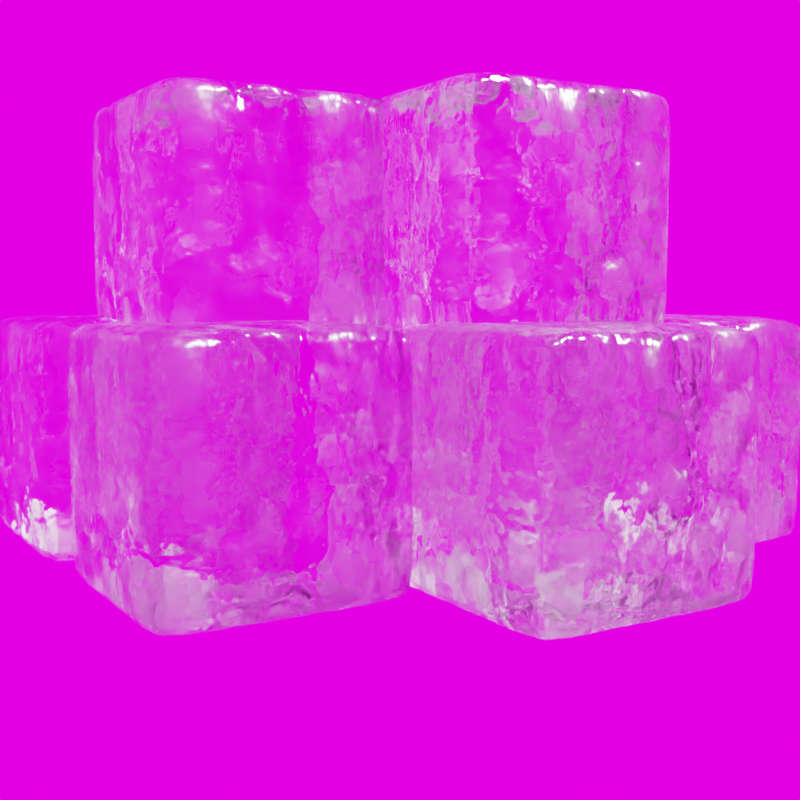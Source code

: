 # Source: icecube1.blend  (saved by Blender 3.5.10; exported with 4.5.12 LTS)
import bpy
from mathutils import Matrix  # noqa: F401  (used for matrix-valued properties, if any)

bpy.ops.wm.read_factory_settings(use_empty=True)
scene = bpy.context.scene
scene.name = 'Scene'

# ---- collections
col_collection = bpy.data.collections.new('Collection'); scene.collection.children.link(col_collection)

# ---- images (referenced by path relative to the original .blend; pixels are not part of the script)
import os
ASSET_DIR = os.environ.get("B2B_ASSET_DIR", "")  # directory of the original .blend (textures are referenced by path, not embedded)
HERE = os.path.dirname(os.path.abspath(__file__))  # packed textures are extracted next to this script under _unpacked/

def load_image(name, relpath, width, height, colorspace="sRGB"):
    """Load a texture the original file referenced (path relative to the .blend, or extracted next to this script)."""
    p = next((c for c in (os.path.join(HERE, relpath), os.path.join(ASSET_DIR, relpath)) if relpath and os.path.exists(c)), "")
    if p:
        img = bpy.data.images.load(p, check_existing=True)
        img.name = name
    else:  # same state as the original file: an image datablock whose file is absent (Cycles renders it pink)
        img = bpy.data.images.new(name, width, height)
        img.source = "FILE"
        img.filepath = "//" + (relpath or name)
    img.colorspace_settings.name = colorspace
    return img
img_snowy_field_4k_exr = load_image('snowy_field_4k.exr', 'snowy_field_4k.exr', 1024, 1024, 'Linear Rec.709')

# ---- materials (node trees are filled in below, after node groups)
mat_ice = bpy.data.materials.new('Ice')
mat_ice.alpha_threshold = 0.0
mat_ice.use_raytrace_refraction = True
mat_ice.use_screen_refraction = True
mat_ice.thickness_mode = 'SLAB'
mat_ice.roughness = 0.5
mat_ice.line_color = (0.0, 0.0, 0.0, 1.0)
mat_material = bpy.data.materials.new('Material')

# ---- material node trees
mat_ice.use_nodes = True; mat_ice.node_tree.nodes.clear()
_N = mat_ice.node_tree.nodes; _L = mat_ice.node_tree.links
n0 = _N.new('ShaderNodeOutputMaterial'); n0.name = 'Material Output'; n0.location = (263, 260)
n1 = _N.new('ShaderNodeBsdfPrincipled'); n1.name = 'Principled BSDF'; n1.location = (-25, 235)
n1.distribution = 'GGX'
n1.subsurface_method = 'RANDOM_WALK_SKIN'
n1.inputs[3].default_value = 1.309
n1.inputs[18].default_value = 1.0
n1.inputs[27].default_value = (0.0, 0.0, 0.0, 1.0)
n1.inputs[28].default_value = 0.15
n2 = _N.new('ShaderNodeBump'); n2.name = 'Bump'; n2.location = (-363, -244)
n2.inputs[1].default_value = 0.1
n2.inputs[2].default_value = 1.0
n3 = _N.new('ShaderNodeTexNoise'); n3.name = 'Noise Texture'; n3.location = (-748, -256)
n3.inputs[2].default_value = 5.1
n3.inputs[3].default_value = 2.9
n3.inputs[4].default_value = 0.373
n4 = _N.new('ShaderNodeValToRGB'); n4.name = 'ColorRamp'; n4.location = (-453, 44)
while len(n4.color_ramp.elements) > 1: n4.color_ramp.elements.remove(n4.color_ramp.elements[-1])
n4.color_ramp.elements[0].position = 0.3818; n4.color_ramp.elements[0].color = (0.03548, 0.03548, 0.03548, 1.0)
_e = n4.color_ramp.elements.new(1.0); _e.color = (0.6483, 0.6483, 0.6483, 1.0)
n5 = _N.new('ShaderNodeValue'); n5.name = 'Value'; n5.location = (263, 100)
n5.outputs[0].default_value = 0.0
_L.new(n1.outputs[0], n0.inputs[0])
_L.new(n3.outputs[0], n2.inputs[3])
_L.new(n2.outputs[0], n1.inputs[5])
_L.new(n3.outputs[0], n4.inputs[0])
_L.new(n4.outputs[0], n1.inputs[2])
_L.new(n5.outputs[0], n0.inputs[3])
n0.is_active_output = True
mat_material.use_nodes = True; mat_material.node_tree.nodes.clear()
_N = mat_material.node_tree.nodes; _L = mat_material.node_tree.links
n0 = _N.new('ShaderNodeBsdfPrincipled'); n0.name = 'Principled BSDF'; n0.location = (10, 300)
n0.distribution = 'GGX'
n0.subsurface_method = 'RANDOM_WALK_SKIN'
n0.inputs[0].default_value = (1.0, 1.0, 1.0, 1.0)
n0.inputs[1].default_value = 1.0
n0.inputs[2].default_value = 0.2795
n0.inputs[3].default_value = 1.45
n0.inputs[27].default_value = (0.0, 0.0, 0.0, 1.0)
n0.inputs[28].default_value = 1.0
n1 = _N.new('ShaderNodeOutputMaterial'); n1.name = 'Material Output'; n1.location = (300, 300)
_L.new(n0.outputs[0], n1.inputs[0])
n1.is_active_output = True

# ---- world
world_world = bpy.data.worlds.new('World'); scene.world = world_world
world_world.use_nodes = True; world_world.node_tree.nodes.clear()
_N = world_world.node_tree.nodes; _L = world_world.node_tree.links
n0 = _N.new('ShaderNodeOutputWorld'); n0.name = 'World Output'; n0.location = (300, 300)
n1 = _N.new('ShaderNodeBackground'); n1.name = 'Background'; n1.location = (10, 300)
n1.inputs[1].default_value = 2.0
n2 = _N.new('ShaderNodeTexEnvironment'); n2.name = 'Environment Texture'; n2.location = (-280, 280)
n2.image = img_snowy_field_4k_exr
_L.new(n1.outputs[0], n0.inputs[0])
_L.new(n2.outputs[0], n1.inputs[0])
n0.is_active_output = True
world_world.color = (0.05088, 0.05088, 0.05088)
world_world.use_sun_shadow = False
world_world.sun_shadow_jitter_overblur = 0.0

# ---- cameras
cam_camera = bpy.data.cameras.new('Camera')
cam_camera.clip_end = 100.0
cam_camera.ortho_scale = 7.314

# ---- lights
light_light = bpy.data.lights.new('Light', 'SUN')
light_light.transmission_factor = 0.0
light_light.angle = 0.1993
light_light.energy = 50.0
light_light.shadow_soft_size = 0.1
light_light.shadow_cascade_max_distance = 1000.0
light_light.cycles.is_caustics_light = True

# ---- meshes
me_cube = bpy.data.meshes.new('Cube')
me_cube.from_pydata([(1.0, 1.0, 1.0), (1.0, 1.0, -1.0), (1.0, -1.0, 1.0), (1.0, -1.0, -1.0), (-1.0, 1.0, 1.0), (-1.0, 1.0, -1.0), (-1.0, -1.0, 1.0), (-1.0, -1.0, -1.0)], [], [(0, 4, 6, 2), (3, 2, 6, 7), (7, 6, 4, 5), (5, 1, 3, 7), (1, 0, 2, 3), (5, 4, 0, 1)])
me_cube.polygons.foreach_set('use_smooth', [True] * 6)
_uv = me_cube.uv_layers.new(name='UVMap')
_uv.uv.foreach_set('vector', [0.625, 0.5, 0.875, 0.5, 0.875, 0.75, 0.625, 0.75, 0.375, 0.75, 0.625, 0.75, 0.625, 1.0, 0.375, 1.0, 0.375, 0.0, 0.625, 0.0, 0.625, 0.25, 0.375, 0.25, 0.125, 0.5, 0.375, 0.5, 0.375, 0.75, 0.125, 0.75, 0.375, 0.5, 0.625, 0.5, 0.625, 0.75, 0.375, 0.75, 0.375, 0.25, 0.625, 0.25, 0.625, 0.5, 0.375, 0.5])
me_cube.materials.append(mat_ice)
me_cube.use_mirror_vertex_groups = False
me_cube.update()
me_plane = bpy.data.meshes.new('Plane')
me_plane.from_pydata([(-1.0, -1.0, -0.344), (1.0, -1.0, -0.344), (-1.0, 1.0, -0.344), (1.0, 1.0, -0.344)], [], [(0, 1, 3, 2)])
_uv = me_plane.uv_layers.new(name='UVMap')
_uv.uv.foreach_set('vector', [0.0, 0.0, 1.0, 0.0, 1.0, 1.0, 0.0, 1.0])
me_plane.materials.append(mat_material)
me_plane.update()
me_cube_001 = bpy.data.meshes.new('Cube.001')
me_cube_001.from_pydata([(1.0, 1.0, 1.0), (1.0, 1.0, -1.0), (1.0, -1.0, 1.0), (1.0, -1.0, -1.0), (-1.0, 1.0, 1.0), (-1.0, 1.0, -1.0), (-1.0, -1.0, 1.0), (-1.0, -1.0, -1.0)], [], [(0, 4, 6, 2), (3, 2, 6, 7), (7, 6, 4, 5), (5, 1, 3, 7), (1, 0, 2, 3), (5, 4, 0, 1)])
me_cube_001.polygons.foreach_set('use_smooth', [True] * 6)
_uv = me_cube_001.uv_layers.new(name='UVMap')
_uv.uv.foreach_set('vector', [0.625, 0.5, 0.875, 0.5, 0.875, 0.75, 0.625, 0.75, 0.375, 0.75, 0.625, 0.75, 0.625, 1.0, 0.375, 1.0, 0.375, 0.0, 0.625, 0.0, 0.625, 0.25, 0.375, 0.25, 0.125, 0.5, 0.375, 0.5, 0.375, 0.75, 0.125, 0.75, 0.375, 0.5, 0.625, 0.5, 0.625, 0.75, 0.375, 0.75, 0.375, 0.25, 0.625, 0.25, 0.625, 0.5, 0.375, 0.5])
me_cube_001.materials.append(mat_ice)
me_cube_001.use_mirror_vertex_groups = False
me_cube_001.update()
me_cube_002 = bpy.data.meshes.new('Cube.002')
me_cube_002.from_pydata([(1.0, 1.0, 1.0), (1.0, 1.0, -1.0), (1.0, -1.0, 1.0), (1.0, -1.0, -1.0), (-1.0, 1.0, 1.0), (-1.0, 1.0, -1.0), (-1.0, -1.0, 1.0), (-1.0, -1.0, -1.0)], [], [(0, 4, 6, 2), (3, 2, 6, 7), (7, 6, 4, 5), (5, 1, 3, 7), (1, 0, 2, 3), (5, 4, 0, 1)])
me_cube_002.polygons.foreach_set('use_smooth', [True] * 6)
_uv = me_cube_002.uv_layers.new(name='UVMap')
_uv.uv.foreach_set('vector', [0.625, 0.5, 0.875, 0.5, 0.875, 0.75, 0.625, 0.75, 0.375, 0.75, 0.625, 0.75, 0.625, 1.0, 0.375, 1.0, 0.375, 0.0, 0.625, 0.0, 0.625, 0.25, 0.375, 0.25, 0.125, 0.5, 0.375, 0.5, 0.375, 0.75, 0.125, 0.75, 0.375, 0.5, 0.625, 0.5, 0.625, 0.75, 0.375, 0.75, 0.375, 0.25, 0.625, 0.25, 0.625, 0.5, 0.375, 0.5])
me_cube_002.materials.append(mat_ice)
me_cube_002.use_mirror_vertex_groups = False
me_cube_002.update()
me_cube_003 = bpy.data.meshes.new('Cube.003')
me_cube_003.from_pydata([(1.0, 1.0, 1.0), (1.0, 1.0, -1.0), (1.0, -1.0, 1.0), (1.0, -1.0, -1.0), (-1.0, 1.0, 1.0), (-1.0, 1.0, -1.0), (-1.0, -1.0, 1.0), (-1.0, -1.0, -1.0)], [], [(0, 4, 6, 2), (3, 2, 6, 7), (7, 6, 4, 5), (5, 1, 3, 7), (1, 0, 2, 3), (5, 4, 0, 1)])
me_cube_003.polygons.foreach_set('use_smooth', [True] * 6)
_uv = me_cube_003.uv_layers.new(name='UVMap')
_uv.uv.foreach_set('vector', [0.625, 0.5, 0.875, 0.5, 0.875, 0.75, 0.625, 0.75, 0.375, 0.75, 0.625, 0.75, 0.625, 1.0, 0.375, 1.0, 0.375, 0.0, 0.625, 0.0, 0.625, 0.25, 0.375, 0.25, 0.125, 0.5, 0.375, 0.5, 0.375, 0.75, 0.125, 0.75, 0.375, 0.5, 0.625, 0.5, 0.625, 0.75, 0.375, 0.75, 0.375, 0.25, 0.625, 0.25, 0.625, 0.5, 0.375, 0.5])
me_cube_003.materials.append(mat_ice)
me_cube_003.use_mirror_vertex_groups = False
me_cube_003.update()
me_cube_004 = bpy.data.meshes.new('Cube.004')
me_cube_004.from_pydata([(1.0, 1.0, 1.0), (1.0, 1.0, -1.0), (1.0, -1.0, 1.0), (1.0, -1.0, -1.0), (-1.0, 1.0, 1.0), (-1.0, 1.0, -1.0), (-1.0, -1.0, 1.0), (-1.0, -1.0, -1.0)], [], [(0, 4, 6, 2), (3, 2, 6, 7), (7, 6, 4, 5), (5, 1, 3, 7), (1, 0, 2, 3), (5, 4, 0, 1)])
me_cube_004.polygons.foreach_set('use_smooth', [True] * 6)
_uv = me_cube_004.uv_layers.new(name='UVMap')
_uv.uv.foreach_set('vector', [0.625, 0.5, 0.875, 0.5, 0.875, 0.75, 0.625, 0.75, 0.375, 0.75, 0.625, 0.75, 0.625, 1.0, 0.375, 1.0, 0.375, 0.0, 0.625, 0.0, 0.625, 0.25, 0.375, 0.25, 0.125, 0.5, 0.375, 0.5, 0.375, 0.75, 0.125, 0.75, 0.375, 0.5, 0.625, 0.5, 0.625, 0.75, 0.375, 0.75, 0.375, 0.25, 0.625, 0.25, 0.625, 0.5, 0.375, 0.5])
me_cube_004.materials.append(mat_ice)
me_cube_004.use_mirror_vertex_groups = False
me_cube_004.update()
me_cube_005 = bpy.data.meshes.new('Cube.005')
me_cube_005.from_pydata([(1.0, 1.0, 1.0), (1.0, 1.0, -1.0), (1.0, -1.0, 1.0), (1.0, -1.0, -1.0), (-1.0, 1.0, 1.0), (-1.0, 1.0, -1.0), (-1.0, -1.0, 1.0), (-1.0, -1.0, -1.0)], [], [(0, 4, 6, 2), (3, 2, 6, 7), (7, 6, 4, 5), (5, 1, 3, 7), (1, 0, 2, 3), (5, 4, 0, 1)])
me_cube_005.polygons.foreach_set('use_smooth', [True] * 6)
_uv = me_cube_005.uv_layers.new(name='UVMap')
_uv.uv.foreach_set('vector', [0.625, 0.5, 0.875, 0.5, 0.875, 0.75, 0.625, 0.75, 0.375, 0.75, 0.625, 0.75, 0.625, 1.0, 0.375, 1.0, 0.375, 0.0, 0.625, 0.0, 0.625, 0.25, 0.375, 0.25, 0.125, 0.5, 0.375, 0.5, 0.375, 0.75, 0.125, 0.75, 0.375, 0.5, 0.625, 0.5, 0.625, 0.75, 0.375, 0.75, 0.375, 0.25, 0.625, 0.25, 0.625, 0.5, 0.375, 0.5])
me_cube_005.materials.append(mat_ice)
me_cube_005.use_mirror_vertex_groups = False
me_cube_005.update()
me_cube_006 = bpy.data.meshes.new('Cube.006')
me_cube_006.from_pydata([(1.0, 1.0, 1.0), (1.0, 1.0, -1.0), (1.0, -1.0, 1.0), (1.0, -1.0, -1.0), (-1.0, 1.0, 1.0), (-1.0, 1.0, -1.0), (-1.0, -1.0, 1.0), (-1.0, -1.0, -1.0)], [], [(0, 4, 6, 2), (3, 2, 6, 7), (7, 6, 4, 5), (5, 1, 3, 7), (1, 0, 2, 3), (5, 4, 0, 1)])
me_cube_006.polygons.foreach_set('use_smooth', [True] * 6)
_uv = me_cube_006.uv_layers.new(name='UVMap')
_uv.uv.foreach_set('vector', [0.625, 0.5, 0.875, 0.5, 0.875, 0.75, 0.625, 0.75, 0.375, 0.75, 0.625, 0.75, 0.625, 1.0, 0.375, 1.0, 0.375, 0.0, 0.625, 0.0, 0.625, 0.25, 0.375, 0.25, 0.125, 0.5, 0.375, 0.5, 0.375, 0.75, 0.125, 0.75, 0.375, 0.5, 0.625, 0.5, 0.625, 0.75, 0.375, 0.75, 0.375, 0.25, 0.625, 0.25, 0.625, 0.5, 0.375, 0.5])
me_cube_006.materials.append(mat_ice)
me_cube_006.use_mirror_vertex_groups = False
me_cube_006.update()

# ---- objects
ob_cube = bpy.data.objects.new('Cube', me_cube)
ob_light = bpy.data.objects.new('Light', light_light)
ob_camera = bpy.data.objects.new('Camera', cam_camera)
ob_plane = bpy.data.objects.new('Plane', me_plane)
ob_cube_001 = bpy.data.objects.new('Cube.001', me_cube_001)
ob_cube_002 = bpy.data.objects.new('Cube.002', me_cube_002)
ob_cube_003 = bpy.data.objects.new('Cube.003', me_cube_003)
ob_cube_004 = bpy.data.objects.new('Cube.004', me_cube_004)
ob_cube_005 = bpy.data.objects.new('Cube.005', me_cube_005)
ob_cube_006 = bpy.data.objects.new('Cube.006', me_cube_006)

# ---- transforms, parenting, visibility, modifiers, constraints
ob_cube.location = (0.0, -1.768, 0.0)
ob_cube.rotation_euler = (0.0, -0.0, 2.526)
ob_cube.scale = (0.5, 0.5, 0.5)
ob_cube.lock_rotations_4d = False
ob_cube.empty_display_type = 'ARROWS'
ob_cube.lineart.crease_threshold = 0.0
_m = ob_cube.modifiers.new('Subdivision', 'SUBSURF')
_m.subdivision_type = 'SIMPLE'
_m.levels = 3
_m.render_levels = 3
_m = ob_cube.modifiers.new('Displace', 'DISPLACE')
_m.strength = 0.26
_m = ob_cube.modifiers.new('Bevel', 'BEVEL')
_m.segments = 2
ob_light.location = (4.076, 1.005, 5.904)
ob_light.rotation_euler = (0.6503, 0.05522, 1.866)
ob_light.lock_rotations_4d = False
ob_light.empty_display_type = 'ARROWS'
ob_light.color = (0.0, 0.0, 0.0, 0.0)
ob_light.lineart.crease_threshold = 0.0
ob_camera.location = (2.453, -5.678, 0.6934)
ob_camera.rotation_euler = (1.473, -1.557e-07, 0.4119)
ob_camera.scale = (1.0, 1.0, 1.0)
ob_camera.lock_rotations_4d = False
ob_camera.empty_display_type = 'ARROWS'
ob_camera.color = (0.0, 0.0, 0.0, 0.0)
ob_camera.display_type = 'WIRE'
ob_camera.lineart.crease_threshold = 0.0
ob_plane.location = (0.0, 0.0, 0.0)
ob_plane.scale = (2.93, 2.93, 2.93)
ob_plane.hide_render = True
ob_cube_001.location = (1.265, -1.265, 0.0)
ob_cube_001.rotation_euler = (0.0, -0.0, -0.6157)
ob_cube_001.scale = (0.5, 0.5, 0.5)
ob_cube_001.lock_rotations_4d = False
ob_cube_001.empty_display_type = 'ARROWS'
ob_cube_001.lineart.crease_threshold = 0.0
_m = ob_cube_001.modifiers.new('Subdivision', 'SUBSURF')
_m.subdivision_type = 'SIMPLE'
_m.levels = 3
_m.render_levels = 3
_m = ob_cube_001.modifiers.new('Displace', 'DISPLACE')
_m.strength = 0.26
_m = ob_cube_001.modifiers.new('Bevel', 'BEVEL')
_m.segments = 2
ob_cube_002.location = (0.7909, -0.6856, 1.024)
ob_cube_002.rotation_euler = (0.0, -0.0, -0.6157)
ob_cube_002.scale = (0.5, 0.5, 0.5)
ob_cube_002.lock_rotations_4d = False
ob_cube_002.empty_display_type = 'ARROWS'
ob_cube_002.lineart.crease_threshold = 0.0
_m = ob_cube_002.modifiers.new('Subdivision', 'SUBSURF')
_m.subdivision_type = 'SIMPLE'
_m.levels = 3
_m.render_levels = 3
_m = ob_cube_002.modifiers.new('Displace', 'DISPLACE')
_m.strength = 0.26
_m = ob_cube_002.modifiers.new('Bevel', 'BEVEL')
_m.segments = 2
ob_cube_003.location = (0.2502, -0.2964, 0.0)
ob_cube_003.rotation_euler = (0.0, -0.0, -0.6157)
ob_cube_003.scale = (0.5, 0.5, 0.5)
ob_cube_003.lock_rotations_4d = False
ob_cube_003.empty_display_type = 'ARROWS'
ob_cube_003.lineart.crease_threshold = 0.0
_m = ob_cube_003.modifiers.new('Subdivision', 'SUBSURF')
_m.subdivision_type = 'SIMPLE'
_m.levels = 3
_m.render_levels = 3
_m = ob_cube_003.modifiers.new('Displace', 'DISPLACE')
_m.strength = 0.26
_m = ob_cube_003.modifiers.new('Bevel', 'BEVEL')
_m.segments = 2
ob_cube_004.location = (1.332, 0.05676, 0.0)
ob_cube_004.rotation_euler = (0.0, -0.0, 2.526)
ob_cube_004.scale = (0.5, 0.5, 0.5)
ob_cube_004.lock_rotations_4d = False
ob_cube_004.empty_display_type = 'ARROWS'
ob_cube_004.lineart.crease_threshold = 0.0
_m = ob_cube_004.modifiers.new('Subdivision', 'SUBSURF')
_m.subdivision_type = 'SIMPLE'
_m.levels = 3
_m.render_levels = 3
_m = ob_cube_004.modifiers.new('Displace', 'DISPLACE')
_m.strength = 0.26
_m = ob_cube_004.modifiers.new('Bevel', 'BEVEL')
_m.segments = 2
ob_cube_005.location = (-1.119, -1.027, 0.0)
ob_cube_005.rotation_euler = (0.0, -0.0, 2.526)
ob_cube_005.scale = (0.5, 0.5, 0.5)
ob_cube_005.lock_rotations_4d = False
ob_cube_005.empty_display_type = 'ARROWS'
ob_cube_005.lineart.crease_threshold = 0.0
_m = ob_cube_005.modifiers.new('Subdivision', 'SUBSURF')
_m.subdivision_type = 'SIMPLE'
_m.levels = 3
_m.render_levels = 3
_m = ob_cube_005.modifiers.new('Displace', 'DISPLACE')
_m.strength = 0.26
_m = ob_cube_005.modifiers.new('Bevel', 'BEVEL')
_m.segments = 2
ob_cube_006.location = (-0.3924, -1.083, 1.024)
ob_cube_006.rotation_euler = (0.0, -0.0, 2.526)
ob_cube_006.scale = (0.5, 0.5, 0.5)
ob_cube_006.lock_rotations_4d = False
ob_cube_006.empty_display_type = 'ARROWS'
ob_cube_006.lineart.crease_threshold = 0.0
_m = ob_cube_006.modifiers.new('Subdivision', 'SUBSURF')
_m.subdivision_type = 'SIMPLE'
_m.levels = 3
_m.render_levels = 3
_m = ob_cube_006.modifiers.new('Displace', 'DISPLACE')
_m.strength = 0.26
_m = ob_cube_006.modifiers.new('Bevel', 'BEVEL')
_m.segments = 2

# ---- collection membership
col_collection.objects.link(ob_cube)
col_collection.objects.link(ob_light)
col_collection.objects.link(ob_camera)
col_collection.objects.link(ob_plane)
col_collection.objects.link(ob_cube_001)
col_collection.objects.link(ob_cube_002)
col_collection.objects.link(ob_cube_003)
col_collection.objects.link(ob_cube_004)
col_collection.objects.link(ob_cube_005)
col_collection.objects.link(ob_cube_006)

# ---- scene / render settings (as saved in the file)
scene.camera = ob_camera
scene.frame_start = 1; scene.frame_end = 250; scene.frame_set(1)
scene.render.engine = 'CYCLES'
scene.render.resolution_x = 2048
scene.render.resolution_y = 2048
scene.render.resolution_percentage = 50
scene.render.film_transparent = True
scene.cycles.sampling_pattern = 'TABULATED_SOBOL'
scene.cycles.adaptive_threshold = 0.05
scene.eevee.use_gtao = True
scene.eevee.use_raytracing = True
scene.view_settings.view_transform = 'Filmic'
bpy.context.view_layer.update()
